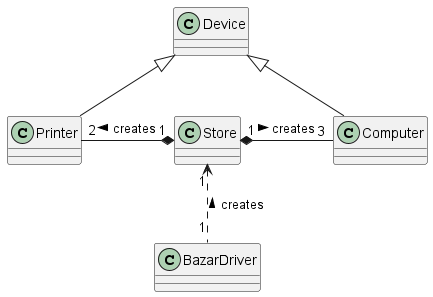

The diagram above was rendered by PlantUML. Its source (embedded in the PNG):
@startuml

class BazarDriver {

}

class Store {

}

class Printer {

}

class Computer {

}

class Device {

}

Printer -u-|> Device
Computer -u-|> Device

Printer "2" -r-* "1" Store : creates <
Computer "3" -l-* "1" Store : creates <

BazarDriver "1" .u.> "1" Store : creates >



@enduml